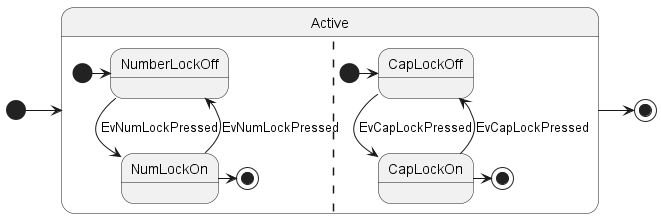

The diagram above was rendered by PlantUML. Its source (embedded in the PNG):
@startuml
[*] -> Active
Active -> [*]

state Active {
    [*] -> NumberLockOff
    NumberLockOff --> NumLockOn : EvNumLockPressed
    NumLockOn --> NumberLockOff : EvNumLockPressed
    NumLockOn -> [*]
    ||
    [*] -> CapLockOff
    CapLockOff --> CapLockOn : EvCapLockPressed
    CapLockOn --> CapLockOff : EvCapLockPressed
    CapLockOn -> [*]
}

@enduml